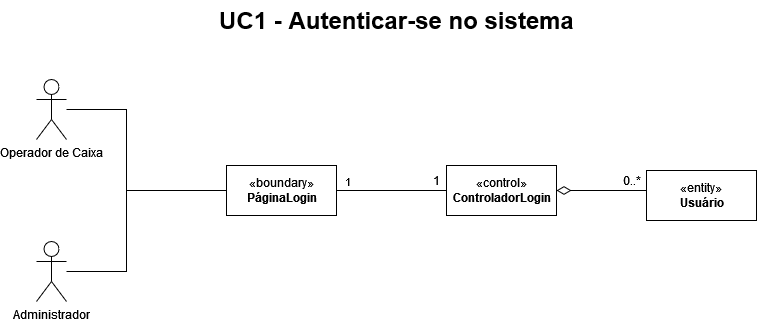

The diagram above was exported from draw.io. Its source (the exported page's mxGraphModel, read from the mxfile embedded in the PNG):
<mxGraphModel dx="1422" dy="780" grid="1" gridSize="10" guides="1" tooltips="1" connect="1" arrows="1" fold="1" page="1" pageScale="1" pageWidth="1169" pageHeight="827" background="none" math="0" shadow="0">
  <root>
    <mxCell id="0" />
    <mxCell id="1" parent="0" />
    <mxCell id="_dVaunCELXz1JmW9ubTY-10" style="edgeStyle=orthogonalEdgeStyle;rounded=0;orthogonalLoop=1;jettySize=auto;html=1;endArrow=none;endFill=0;" parent="1" target="_dVaunCELXz1JmW9ubTY-12" edge="1">
      <mxGeometry relative="1" as="geometry">
        <mxPoint x="525" y="480" as="sourcePoint" />
        <mxPoint x="695" y="480" as="targetPoint" />
        <Array as="points">
          <mxPoint x="615" y="480" />
          <mxPoint x="615" y="480" />
        </Array>
      </mxGeometry>
    </mxCell>
    <mxCell id="_dVaunCELXz1JmW9ubTY-13" value="1" style="edgeLabel;html=1;align=center;verticalAlign=middle;resizable=0;points=[];" parent="_dVaunCELXz1JmW9ubTY-10" vertex="1" connectable="0">
      <mxGeometry x="-0.7636" y="2" relative="1" as="geometry">
        <mxPoint x="-3" y="-8" as="offset" />
      </mxGeometry>
    </mxCell>
    <mxCell id="_dVaunCELXz1JmW9ubTY-6" style="edgeStyle=orthogonalEdgeStyle;rounded=0;orthogonalLoop=1;jettySize=auto;html=1;endArrow=none;endFill=0;" parent="1" source="_dVaunCELXz1JmW9ubTY-2" target="_dVaunCELXz1JmW9ubTY-11" edge="1">
      <mxGeometry relative="1" as="geometry">
        <mxPoint x="425" y="480" as="targetPoint" />
        <Array as="points">
          <mxPoint x="315" y="399" />
          <mxPoint x="315" y="480" />
        </Array>
      </mxGeometry>
    </mxCell>
    <mxCell id="_dVaunCELXz1JmW9ubTY-2" value="Operador de Caixa" style="shape=umlActor;verticalLabelPosition=bottom;verticalAlign=top;html=1;" parent="1" vertex="1">
      <mxGeometry x="225" y="369" width="30" height="60" as="geometry" />
    </mxCell>
    <mxCell id="_dVaunCELXz1JmW9ubTY-7" style="edgeStyle=orthogonalEdgeStyle;rounded=0;orthogonalLoop=1;jettySize=auto;html=1;endArrow=none;endFill=0;" parent="1" source="_dVaunCELXz1JmW9ubTY-5" target="_dVaunCELXz1JmW9ubTY-11" edge="1">
      <mxGeometry relative="1" as="geometry">
        <mxPoint x="425" y="480" as="targetPoint" />
        <Array as="points">
          <mxPoint x="315" y="561" />
          <mxPoint x="315" y="480" />
        </Array>
      </mxGeometry>
    </mxCell>
    <mxCell id="_dVaunCELXz1JmW9ubTY-5" value="Administrador" style="shape=umlActor;verticalLabelPosition=bottom;verticalAlign=top;html=1;" parent="1" vertex="1">
      <mxGeometry x="225" y="531" width="30" height="60" as="geometry" />
    </mxCell>
    <mxCell id="_dVaunCELXz1JmW9ubTY-11" value="«boundary»&lt;br&gt;&lt;b&gt;PáginaLogin&lt;/b&gt;" style="html=1;" parent="1" vertex="1">
      <mxGeometry x="415" y="455" width="110" height="50" as="geometry" />
    </mxCell>
    <mxCell id="_dVaunCELXz1JmW9ubTY-21" value="" style="edgeStyle=orthogonalEdgeStyle;rounded=0;orthogonalLoop=1;jettySize=auto;html=1;endArrow=none;endFill=0;startSize=12;startArrow=diamondThin;startFill=0;" parent="1" source="_dVaunCELXz1JmW9ubTY-12" edge="1">
      <mxGeometry relative="1" as="geometry">
        <mxPoint x="835" y="480" as="targetPoint" />
        <Array as="points">
          <mxPoint x="785" y="480" />
          <mxPoint x="785" y="480" />
        </Array>
      </mxGeometry>
    </mxCell>
    <mxCell id="_dVaunCELXz1JmW9ubTY-12" value="«control»&lt;br&gt;&lt;b&gt;ControladorLogin&lt;/b&gt;" style="html=1;" parent="1" vertex="1">
      <mxGeometry x="635" y="455" width="110" height="50" as="geometry" />
    </mxCell>
    <mxCell id="_dVaunCELXz1JmW9ubTY-15" value="1" style="text;html=1;align=center;verticalAlign=middle;resizable=0;points=[];autosize=1;strokeColor=none;fillColor=none;" parent="1" vertex="1">
      <mxGeometry x="615" y="460" width="20" height="20" as="geometry" />
    </mxCell>
    <mxCell id="_dVaunCELXz1JmW9ubTY-25" value="0..*" style="text;html=1;align=center;verticalAlign=middle;resizable=0;points=[];autosize=1;strokeColor=none;fillColor=none;" parent="1" vertex="1">
      <mxGeometry x="805" y="460" width="30" height="20" as="geometry" />
    </mxCell>
    <mxCell id="_dVaunCELXz1JmW9ubTY-30" value="«entity»&lt;br&gt;&lt;b&gt;Usuário&lt;/b&gt;" style="html=1;" parent="1" vertex="1">
      <mxGeometry x="835" y="460" width="110" height="50" as="geometry" />
    </mxCell>
    <mxCell id="8y8oCZDjYXMNa7CxntfT-1" value="UC1 - Autenticar-se no sistema" style="text;strokeColor=none;fillColor=none;html=1;fontSize=24;fontStyle=1;verticalAlign=middle;align=center;" parent="1" vertex="1">
      <mxGeometry x="330" y="290" width="510" height="40" as="geometry" />
    </mxCell>
  </root>
</mxGraphModel>